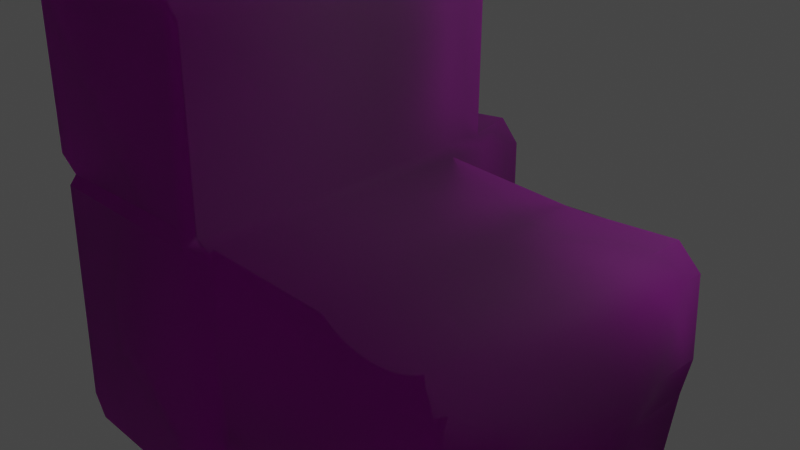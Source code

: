 # Source: Floor_Block_E.blend  (saved by Blender 3.5.10; exported with 4.5.12 LTS)
import bpy
from mathutils import Matrix  # noqa: F401  (used for matrix-valued properties, if any)

bpy.ops.wm.read_factory_settings(use_empty=True)
scene = bpy.context.scene
scene.name = 'Scene'

# ---- collections
col_collection = bpy.data.collections.new('Collection'); scene.collection.children.link(col_collection)

# ---- images (referenced by path relative to the original .blend; pixels are not part of the script)
import os
ASSET_DIR = os.environ.get("B2B_ASSET_DIR", "")  # directory of the original .blend (textures are referenced by path, not embedded)
HERE = os.path.dirname(os.path.abspath(__file__))  # packed textures are extracted next to this script under _unpacked/

def load_image(name, relpath, width, height, colorspace="sRGB"):
    """Load a texture the original file referenced (path relative to the .blend, or extracted next to this script)."""
    p = next((c for c in (os.path.join(HERE, relpath), os.path.join(ASSET_DIR, relpath)) if relpath and os.path.exists(c)), "")
    if p:
        img = bpy.data.images.load(p, check_existing=True)
        img.name = name
    else:  # same state as the original file: an image datablock whose file is absent (Cycles renders it pink)
        img = bpy.data.images.new(name, width, height)
        img.source = "FILE"
        img.filepath = "//" + (relpath or name)
    img.colorspace_settings.name = colorspace
    return img
img_dn_hl_floor_blocks_b_png = load_image('Dn_HL_Floor_Blocks_B.png', 'Dn_HL_Floor_Blocks_B.png', 1024, 1024, 'sRGB')
img_c__users_joo_desktop_files_game_environment_hell_textures__dn_h = load_image('C__Users_joo_Desktop_Files_Game_Environment_Hell_Textures__Dn_H', 'C__Users_joo_Desktop_Files_Game_Environment_Hell_Textures__Dn_HL_Floor_Blocks_A_NM_png_Normal_Bump.png', 1024, 1024, 'sRGB')

# ---- materials (node trees are filled in below, after node groups)
mat_dn_hl_floor_blocks_a_blend = bpy.data.materials.new('Dn_HL_Floor_Blocks_A_Blend')
mat_dn_hl_floor_blocks_a_blend.use_transparent_shadow = False
mat_dn_hl_floor_blocks_a_blend.diffuse_color = (0.588, 0.588, 0.588, 1.0)
mat_dn_hl_floor_blocks_a_blend.roughness = 0.9

# ---- material node trees
mat_dn_hl_floor_blocks_a_blend.use_nodes = True; mat_dn_hl_floor_blocks_a_blend.node_tree.nodes.clear()
_N = mat_dn_hl_floor_blocks_a_blend.node_tree.nodes; _L = mat_dn_hl_floor_blocks_a_blend.node_tree.links
n0 = _N.new('ShaderNodeBsdfPrincipled'); n0.name = 'Principled BSDF'; n0.location = (0, 300)
n0.distribution = 'GGX'
n0.subsurface_method = 'RANDOM_WALK_SKIN'
n0.inputs[2].default_value = 0.9
n0.inputs[13].default_value = 0.0
n0.inputs[18].default_value = 1.0
n0.inputs[27].default_value = (0.0, 0.0, 0.0, 1.0)
n0.inputs[28].default_value = 1.0
n1 = _N.new('ShaderNodeOutputMaterial'); n1.name = 'Material Output'; n1.location = (280, 300)
n2 = _N.new('ShaderNodeTexImage'); n2.name = 'Image Texture'; n2.location = (-480, 300)
n2.image = img_dn_hl_floor_blocks_b_png
n3 = _N.new('ShaderNodeTexImage'); n3.name = 'Image Texture.001'; n3.location = (-480, 0)
n3.image = img_c__users_joo_desktop_files_game_environment_hell_textures__dn_h
n4 = _N.new('ShaderNodeNormalMap'); n4.name = 'Normal Map'; n4.location = (-200, 0)
n4.inputs[0].default_value = 0.0
_L.new(n2.outputs[0], n0.inputs[0])
_L.new(n3.outputs[0], n4.inputs[1])
_L.new(n4.outputs[0], n0.inputs[5])
_L.new(n0.outputs[0], n1.inputs[0])
n1.is_active_output = True

# ---- world
world_world = bpy.data.worlds.new('World'); scene.world = world_world
world_world.use_nodes = True; world_world.node_tree.nodes.clear()
_N = world_world.node_tree.nodes; _L = world_world.node_tree.links
n0 = _N.new('ShaderNodeOutputWorld'); n0.name = 'World Output'; n0.location = (300, 300)
n1 = _N.new('ShaderNodeBackground'); n1.name = 'Background'; n1.location = (10, 300)
n1.inputs[0].default_value = (0.05088, 0.05088, 0.05088, 1.0)
_L.new(n1.outputs[0], n0.inputs[0])
n0.is_active_output = True
world_world.color = (0.05088, 0.05088, 0.05088)
world_world.use_sun_shadow = False
world_world.sun_shadow_jitter_overblur = 0.0

# ---- cameras
cam_camera = bpy.data.cameras.new('Camera')
cam_camera.clip_end = 100.0
cam_camera.ortho_scale = 7.314

# ---- lights
light_light = bpy.data.lights.new('Light', 'POINT')
light_light.transmission_factor = 0.0
light_light.energy = 1000.0
light_light.shadow_soft_size = 0.1
light_light.shadow_maximum_resolution = 0.006
light_light.use_absolute_resolution = True

# ---- meshes
me_floor_block_e = bpy.data.meshes.new('Floor_Block_E')
me_floor_block_e.from_pydata([(-2.651, 0.1838, 2.2), (-0.7611, 0.3596, 2.124), (-2.646, 0.2829, 2.124), (-0.5579, 0.1976, 2.2), (-0.5834, 0.3505, -2.193), (-0.3633, 0.1018, -2.2), (-2.523, 0.09523, -2.183), (-0.3464, -1.17, -2.196), (-2.702, -0.9622, -2.183), (-1.1, -2.23, -2.19), (-0.3678, -2.171, -2.194), (-2.541, -2.336, -2.183), (-0.4732, -2.349, -2.193), (-1.173, -2.569, -2.19), (-2.384, -2.596, -2.183), (-0.9759, -2.622, -2.183), (-1.175, -2.773, -2.183), (-2.458, 2.628, -1.587), (-0.5994, 2.628, -1.078), (-0.6217, 2.667, -1.587), (-2.489, 2.597, -1.078), (-0.5994, 2.742, -0.1184), (-2.618, 2.72, -0.1184), (-2.587, 2.751, 2.124), (-0.6217, 2.781, 2.124), (-0.3158, 0.2622, -1.587), (-0.4144, 0.3737, -1.587), (-2.523, 0.09523, -1.589), (2.585, -2.474, -0.1447), (2.314, -2.634, -1.078), (2.627, -2.45, -1.078), (2.356, -2.609, -0.1447), (2.627, -2.45, 2.036), (1.229, -2.731, -1.078), (2.314, -2.634, 2.036), (1.147, -2.731, -0.1447), (0.9536, -2.691, 2.036), (-0.3772, -2.611, -1.078), (-0.3356, -2.612, -0.1447), (-0.2383, -2.613, 2.036), (-0.3772, -2.611, 2.036), (-0.3772, -2.611, -0.1447), (-0.8141, -2.781, -0.09559), (-0.8141, -2.781, 2.2), (-2.643, -2.693, 0.03388), (-2.613, -2.742, 2.2), (-2.613, -2.742, -0.8934), (-0.8141, -2.781, -1.078), (-1.201, -2.773, -1.589), (-2.384, -2.596, -1.589), (-0.8141, -2.781, -1.589), (-0.3772, -2.611, -1.589), (-0.4006, -2.526, -1.793), (-0.8375, -2.696, -1.808), (2.827, 0.09252, -0.1447), (2.872, -0.8048, -1.078), (2.827, 0.09252, -1.078), (2.872, -0.8097, -0.1447), (2.782, -1.242, -1.078), (2.704, -0.002725, 0.05107), (2.781, -1.246, -0.1447), (2.664, -1.246, 2.027), (2.786, -0.5215, 0.8596), (2.7, 0.01621, 2.036), (2.68, -0.6397, 2.036), (-0.3665, -2.11, -1.589), (-0.3613, -2.023, -1.078), (-0.3454, -1.124, -1.588), (-0.3358, -1.086, -1.078), (-0.299, 0.2721, -1.078), (-0.4144, 0.3737, -1.078), (-0.4031, 2.285, -1.587), (-0.4254, 2.324, -1.078), (-0.4144, 0.3737, -0.1184), (-0.4254, 2.438, -0.1184), (-0.4031, 2.399, 2.124), (-0.4144, 0.3737, 2.124), (2.566, 0.3389, -1.078), (2.493, -1.228, -1.078), (1.769, 0.2649, -1.078), (1.213, -1.163, -1.078), (1.256, 0.2324, -1.078), (2.334, -2.154, -1.078), (1.224, -2.1, -1.078), (-0.299, 0.2721, 2.036), (-0.299, 0.2721, -0.1447), (1.251, 0.2667, 2.036), (1.254, 0.2324, -0.1447), (1.71, 0.2651, -0.1447), (2.439, 0.2626, 2.036), (2.439, 0.2626, 0.002975), (2.566, 0.3389, -0.1447), (1.346, -1.258, 2.036), (-0.3221, -1.273, 2.036), (-0.41, 0.1125, 2.036), (-0.449, -1.274, 2.036), (-0.5338, -2.446, 2.2), (-0.6, -1.289, 2.2), (-1.732, -1.3, 2.2), (-2.77, -2.483, 2.2), (-2.717, -1.308, 2.2), (-0.6432, 2.408, 2.124), (-2.594, 2.478, 2.124), (-2.845, 2.499, 2.13), (-2.872, 0.4585, 2.133), (-2.646, 0.2829, -1.587), (-2.872, 0.4404, -1.587), (-2.716, 2.364, -1.587), (-2.594, 2.478, -1.587), (-2.74, -2.532, 0.03388), (-2.77, -2.483, -0.8934), (-2.713, -1.198, -0.1688), (-2.541, -2.336, -1.589), (-2.71, -1.15, -1.183), (-2.648, -1.062, -1.589), (-2.686, -0.6049, -1.589), (-2.65, 0.1903, -1.078), (-2.651, 0.1884, -0.09559), (-2.646, 0.2829, -1.078), (-2.646, 0.2829, -0.1184), (-2.872, 0.4404, -1.078), (-2.872, 0.4584, -0.1047), (-2.686, 2.395, -1.078), (-2.815, 2.53, -0.1044)], [], [(0, 1, 2), (1, 0, 3), (4, 5, 6), (7, 6, 5), (7, 8, 6), (7, 9, 8), (9, 7, 10), (9, 11, 8), (12, 9, 10), (11, 9, 13), (9, 12, 13), (13, 14, 11), (13, 12, 15), (14, 13, 16), (16, 13, 15), (17, 18, 19), (18, 17, 20), (20, 21, 18), (21, 20, 22), (21, 22, 23), (21, 23, 24), (4, 25, 5), (25, 4, 26), (4, 27, 26), (27, 4, 6), (28, 29, 30), (31, 29, 28), (32, 31, 28), (31, 33, 29), (34, 31, 32), (33, 31, 35), (34, 35, 31), (36, 35, 34), (35, 37, 33), (36, 38, 35), (37, 35, 38), (38, 36, 39), (40, 38, 39), (37, 38, 41), (38, 40, 41), (40, 42, 41), (43, 42, 40), (44, 43, 45), (43, 44, 42), (42, 44, 46), (42, 47, 41), (42, 46, 47), (41, 47, 37), (46, 48, 47), (48, 46, 49), (14, 48, 49), (48, 14, 16), (47, 50, 37), (47, 48, 50), (37, 50, 51), (50, 52, 51), (53, 48, 16), (48, 53, 50), (52, 50, 53), (53, 16, 15), (53, 12, 52), (12, 53, 15), (54, 55, 56), (55, 54, 57), (57, 58, 55), (59, 57, 54), (58, 57, 60), (60, 30, 58), (30, 60, 28), (60, 32, 28), (32, 60, 61), (57, 61, 60), (62, 57, 59), (61, 57, 62), (63, 62, 59), (62, 64, 61), (62, 63, 64), (10, 52, 12), (65, 52, 10), (52, 65, 51), (51, 65, 37), (65, 10, 7), (37, 65, 66), (65, 7, 67), (65, 67, 66), (5, 67, 7), (66, 67, 68), (67, 5, 25), (67, 25, 68), (68, 25, 69), (25, 70, 69), (70, 25, 26), (71, 70, 26), (70, 71, 72), (72, 73, 70), (18, 71, 19), (71, 18, 72), (18, 74, 72), (73, 72, 74), (74, 18, 21), (75, 73, 74), (21, 75, 74), (73, 75, 76), (75, 21, 24), (55, 77, 56), (77, 55, 78), (77, 78, 79), (78, 55, 58), (80, 79, 78), (79, 80, 81), (58, 82, 78), (82, 80, 78), (82, 58, 30), (82, 30, 29), (81, 68, 69), (68, 81, 80), (80, 66, 68), (29, 83, 82), (80, 82, 83), (66, 80, 83), (83, 29, 33), (83, 37, 66), (37, 83, 33), (84, 73, 76), (73, 84, 85), (85, 70, 73), (86, 85, 84), (70, 85, 69), (87, 69, 85), (85, 86, 87), (69, 87, 81), (86, 88, 87), (81, 87, 88), (88, 86, 89), (88, 79, 81), (59, 89, 63), (88, 89, 90), (90, 89, 59), (79, 88, 91), (88, 90, 91), (59, 91, 90), (77, 79, 91), (91, 59, 54), (77, 91, 56), (56, 91, 54), (89, 64, 63), (89, 92, 64), (86, 92, 89), (92, 61, 64), (61, 92, 32), (32, 92, 34), (34, 92, 36), (84, 92, 86), (93, 36, 92), (84, 93, 92), (36, 93, 39), (39, 93, 40), (94, 93, 84), (76, 94, 84), (93, 95, 40), (93, 94, 95), (40, 95, 96), (40, 96, 43), (95, 94, 97), (96, 95, 97), (97, 94, 3), (3, 94, 76), (98, 96, 97), (96, 98, 43), (97, 3, 98), (43, 98, 45), (98, 99, 45), (99, 98, 100), (100, 98, 0), (98, 3, 0), (1, 3, 76), (76, 101, 1), (101, 76, 75), (24, 101, 75), (23, 101, 24), (102, 1, 101), (101, 23, 102), (1, 102, 2), (103, 102, 23), (102, 104, 2), (104, 102, 103), (105, 26, 27), (26, 105, 71), (106, 107, 105), (105, 107, 108), (105, 108, 71), (17, 108, 107), (71, 108, 17), (71, 17, 19), (99, 44, 45), (44, 99, 109), (100, 109, 99), (109, 110, 44), (46, 44, 110), (110, 49, 46), (109, 100, 111), (111, 110, 109), (14, 49, 11), (49, 110, 112), (112, 11, 49), (113, 112, 110), (110, 111, 113), (114, 11, 112), (112, 113, 114), (11, 114, 8), (8, 114, 115), (113, 115, 114), (115, 6, 8), (6, 115, 27), (115, 113, 116), (115, 116, 27), (111, 116, 113), (116, 105, 27), (100, 117, 111), (116, 111, 117), (117, 100, 0), (2, 117, 0), (105, 116, 118), (118, 106, 105), (116, 117, 119), (116, 119, 118), (117, 2, 119), (106, 118, 120), (119, 120, 118), (107, 106, 120), (2, 121, 119), (121, 120, 119), (104, 121, 2), (103, 121, 104), (120, 122, 107), (122, 120, 121), (107, 20, 17), (20, 107, 122), (121, 103, 123), (121, 123, 122), (122, 123, 20), (23, 123, 103), (22, 20, 123), (123, 23, 22)])
me_floor_block_e.polygons.foreach_set('use_smooth', [True] * 244)
_k = set([(0, 2), (0, 3), (1, 2), (1, 3)])
me_floor_block_e.attributes.new('sharp_edge', 'BOOLEAN', 'EDGE').data.foreach_set('value', [ (min(e.vertices), max(e.vertices)) in _k for e in me_floor_block_e.edges])
_uv = me_floor_block_e.uv_layers.new(name='UVMap')
_uv.uv.foreach_set('vector', [0.6011, 0.9181, 0.6528, 0.9232, 0.6011, 0.9216, 0.6528, 0.9232, 0.6011, 0.9181, 0.6582, 0.9182, 0.009995, 0.4761, 0.01514, 0.4712, 0.01614, 0.5166, 0.04187, 0.4707, 0.01614, 0.5166, 0.01514, 0.4712, 0.04187, 0.4707, 0.03845, 0.52, 0.01614, 0.5166, 0.04187, 0.4707, 0.06445, 0.4858, 0.03845, 0.52, 0.06445, 0.4858, 0.04187, 0.4707, 0.06293, 0.4707, 0.06445, 0.4858, 0.06726, 0.5161, 0.03845, 0.52, 0.06671, 0.4727, 0.06445, 0.4858, 0.06293, 0.4707, 0.06726, 0.5161, 0.06445, 0.4858, 0.07159, 0.4873, 0.06445, 0.4858, 0.06671, 0.4727, 0.07159, 0.4873, 0.07159, 0.4873, 0.07269, 0.5127, 0.06726, 0.5161, 0.07159, 0.4873, 0.06671, 0.4727, 0.07269, 0.4829, 0.07269, 0.5127, 0.07159, 0.4873, 0.07593, 0.4873, 0.07593, 0.4873, 0.07159, 0.4873, 0.07269, 0.4829, 0.5732, 0.7793, 0.5591, 0.7283, 0.5732, 0.7288, 0.5591, 0.7283, 0.5732, 0.7793, 0.5591, 0.7803, 0.5591, 0.7803, 0.5322, 0.7283, 0.5591, 0.7283, 0.5322, 0.7283, 0.5591, 0.7803, 0.5322, 0.7837, 0.5322, 0.7283, 0.5322, 0.7837, 0.4707, 0.7828, 0.5322, 0.7283, 0.4707, 0.7828, 0.4707, 0.7288, 0.01099, 0.8701, 0.02336, 0.8767, 0.009995, 0.877, 0.02336, 0.8767, 0.01099, 0.8701, 0.02376, 0.8737, 0.01099, 0.8701, 0.0237, 0.8289, 0.02376, 0.8737, 0.0237, 0.8289, 0.01099, 0.8701, 0.01121, 0.8289, 0.6777, 0.3984, 0.7036, 0.3901, 0.7036, 0.3999, 0.6777, 0.3911, 0.7036, 0.3901, 0.6777, 0.3984, 0.6177, 0.3999, 0.6777, 0.3911, 0.6777, 0.3984, 0.6777, 0.3911, 0.7036, 0.3599, 0.7036, 0.3901, 0.6177, 0.3901, 0.6777, 0.3911, 0.6177, 0.3999, 0.7036, 0.3599, 0.6777, 0.3911, 0.6777, 0.3579, 0.6177, 0.3901, 0.6777, 0.3579, 0.6777, 0.3911, 0.6177, 0.3525, 0.6777, 0.3579, 0.6177, 0.3901, 0.6777, 0.3579, 0.7036, 0.3154, 0.7036, 0.3599, 0.6177, 0.3525, 0.6777, 0.3169, 0.6777, 0.3579, 0.7036, 0.3154, 0.6777, 0.3579, 0.6777, 0.3169, 0.6777, 0.3169, 0.6177, 0.3525, 0.6177, 0.3193, 0.6177, 0.3159, 0.6777, 0.3169, 0.6177, 0.3193, 0.7036, 0.3154, 0.6777, 0.3169, 0.6777, 0.3154, 0.6777, 0.3169, 0.6177, 0.3159, 0.6777, 0.3154, 0.6177, 0.3159, 0.6763, 0.3027, 0.6777, 0.3154, 0.6128, 0.3027, 0.6763, 0.3027, 0.6177, 0.3159, 0.6729, 0.2524, 0.6128, 0.3027, 0.6128, 0.2529, 0.6128, 0.3027, 0.6729, 0.2524, 0.6763, 0.3027, 0.6763, 0.3027, 0.6729, 0.2524, 0.6982, 0.2529, 0.6763, 0.3027, 0.7031, 0.3027, 0.6777, 0.3154, 0.6763, 0.3027, 0.6982, 0.2529, 0.7031, 0.3027, 0.6777, 0.3154, 0.7031, 0.3027, 0.7036, 0.3154, 0.6982, 0.2529, 0.7178, 0.292, 0.7031, 0.3027, 0.7178, 0.292, 0.6982, 0.2529, 0.7178, 0.2593, 0.7344, 0.2593, 0.7178, 0.292, 0.7178, 0.2593, 0.7178, 0.292, 0.7344, 0.2593, 0.7339, 0.293, 0.7031, 0.3027, 0.7173, 0.3027, 0.7036, 0.3154, 0.7031, 0.3027, 0.7178, 0.292, 0.7173, 0.3027, 0.7036, 0.3154, 0.7173, 0.3027, 0.7178, 0.3154, 0.7173, 0.3027, 0.7236, 0.3154, 0.7178, 0.3154, 0.7236, 0.3027, 0.7178, 0.292, 0.7339, 0.293, 0.7178, 0.292, 0.7236, 0.3027, 0.7173, 0.3027, 0.7236, 0.3154, 0.7173, 0.3027, 0.7236, 0.3027, 0.7236, 0.3027, 0.7339, 0.293, 0.7344, 0.2998, 0.7236, 0.3027, 0.7358, 0.3154, 0.7236, 0.3154, 0.7358, 0.3154, 0.7236, 0.3027, 0.7344, 0.2998, 0.9619, 0.8829, 0.937, 0.8574, 0.9619, 0.8572, 0.937, 0.8574, 0.9619, 0.8829, 0.937, 0.8831, 0.937, 0.8831, 0.9248, 0.8574, 0.937, 0.8574, 0.96, 0.8895, 0.937, 0.8831, 0.9619, 0.8829, 0.9248, 0.8574, 0.937, 0.8831, 0.9248, 0.8832, 0.9248, 0.8832, 0.8911, 0.8575, 0.9248, 0.8574, 0.8911, 0.8575, 0.9248, 0.8832, 0.8906, 0.8832, 0.9248, 0.8832, 0.8911, 0.9433, 0.8906, 0.8832, 0.8911, 0.9433, 0.9248, 0.8832, 0.9243, 0.9434, 0.937, 0.8831, 0.9243, 0.9434, 0.9248, 0.8832, 0.939, 0.9144, 0.937, 0.8831, 0.96, 0.8895, 0.9243, 0.9434, 0.937, 0.8831, 0.939, 0.9144, 0.959, 0.944, 0.939, 0.9144, 0.96, 0.8895, 0.939, 0.9144, 0.9409, 0.9437, 0.9243, 0.9434, 0.939, 0.9144, 0.959, 0.944, 0.9409, 0.9437, 0.3669, 0.9894, 0.377, 0.9786, 0.3726, 0.99, 0.3657, 0.9727, 0.377, 0.9786, 0.3669, 0.9894, 0.377, 0.9786, 0.3657, 0.9727, 0.3794, 0.973, 0.3794, 0.973, 0.3657, 0.9727, 0.3799, 0.9589, 0.3657, 0.9727, 0.3669, 0.9894, 0.3394, 0.9888, 0.3799, 0.9589, 0.3657, 0.9727, 0.3635, 0.9586, 0.3657, 0.9727, 0.3394, 0.9888, 0.3384, 0.972, 0.3657, 0.9727, 0.3384, 0.972, 0.3635, 0.9586, 0.3042, 0.9881, 0.3384, 0.972, 0.3394, 0.9888, 0.3635, 0.9586, 0.3384, 0.972, 0.3376, 0.958, 0.3384, 0.972, 0.3042, 0.9881, 0.3003, 0.9711, 0.3384, 0.972, 0.3003, 0.9711, 0.3376, 0.958, 0.3376, 0.958, 0.3003, 0.9711, 0.3003, 0.9571, 0.3003, 0.9711, 0.2961, 0.9571, 0.3003, 0.9571, 0.2961, 0.9571, 0.3003, 0.9711, 0.2961, 0.9711, 0.2435, 0.9713, 0.2961, 0.9571, 0.2961, 0.9711, 0.2961, 0.9571, 0.2435, 0.9713, 0.2423, 0.9573, 0.2423, 0.9573, 0.2961, 0.9307, 0.2961, 0.9571, 0.2327, 0.9573, 0.2435, 0.9713, 0.2314, 0.9713, 0.2435, 0.9713, 0.2327, 0.9573, 0.2423, 0.9573, 0.2327, 0.9573, 0.2393, 0.9308, 0.2423, 0.9573, 0.2961, 0.9307, 0.2423, 0.9573, 0.2393, 0.9308, 0.2393, 0.9308, 0.2327, 0.9573, 0.2296, 0.9308, 0.2402, 0.869, 0.2961, 0.9307, 0.2393, 0.9308, 0.2296, 0.9308, 0.2402, 0.869, 0.2393, 0.9308, 0.2961, 0.9307, 0.2402, 0.869, 0.2961, 0.8689, 0.2402, 0.869, 0.2296, 0.9308, 0.2281, 0.869, 0.7495, 0.1113, 0.7734, 0.1045, 0.7686, 0.1099, 0.7734, 0.1045, 0.7495, 0.1113, 0.7402, 0.1035, 0.7734, 0.1045, 0.7402, 0.1035, 0.7715, 0.0874, 0.7402, 0.1035, 0.7495, 0.1113, 0.7402, 0.1099, 0.7412, 0.07666, 0.7715, 0.0874, 0.7402, 0.1035, 0.7715, 0.0874, 0.7412, 0.07666, 0.7705, 0.07666, 0.7402, 0.1099, 0.7207, 0.1011, 0.7402, 0.1035, 0.7207, 0.1011, 0.7412, 0.07666, 0.7402, 0.1035, 0.7207, 0.1011, 0.7402, 0.1099, 0.7148, 0.1074, 0.7207, 0.1011, 0.7148, 0.1074, 0.7109, 0.1006, 0.7705, 0.07666, 0.7417, 0.04394, 0.7705, 0.04394, 0.7417, 0.04394, 0.7705, 0.07666, 0.7412, 0.07666, 0.7412, 0.07666, 0.7222, 0.04394, 0.7417, 0.04394, 0.7109, 0.1006, 0.7212, 0.07764, 0.7207, 0.1011, 0.7412, 0.07666, 0.7207, 0.1011, 0.7212, 0.07764, 0.7222, 0.04394, 0.7412, 0.07666, 0.7212, 0.07764, 0.7212, 0.07764, 0.7109, 0.1006, 0.708, 0.07812, 0.7212, 0.07764, 0.7095, 0.04394, 0.7222, 0.04394, 0.7095, 0.04394, 0.7212, 0.07764, 0.708, 0.07812, 0.7964, 0.8561, 0.856, 0.8602, 0.7939, 0.8602, 0.856, 0.8602, 0.7964, 0.8561, 0.8564, 0.856, 0.8564, 0.856, 0.8823, 0.8601, 0.856, 0.8602, 0.7964, 0.8141, 0.8564, 0.856, 0.7964, 0.8561, 0.8823, 0.8601, 0.8564, 0.856, 0.8823, 0.8558, 0.8564, 0.8129, 0.8823, 0.8558, 0.8564, 0.856, 0.8564, 0.856, 0.7964, 0.8141, 0.8564, 0.8129, 0.8823, 0.8558, 0.8564, 0.8129, 0.8823, 0.8127, 0.7964, 0.8141, 0.8564, 0.8002, 0.8564, 0.8129, 0.8823, 0.8127, 0.8564, 0.8129, 0.8564, 0.8002, 0.8564, 0.8002, 0.7964, 0.8141, 0.7959, 0.7825, 0.8564, 0.8002, 0.8823, 0.7985, 0.8823, 0.8127, 0.8491, 0.7695, 0.7959, 0.7825, 0.7949, 0.7727, 0.8564, 0.8002, 0.7959, 0.7825, 0.8521, 0.7795, 0.8521, 0.7795, 0.7959, 0.7825, 0.8491, 0.7695, 0.8823, 0.7985, 0.8564, 0.8002, 0.8574, 0.7769, 0.8564, 0.8002, 0.8521, 0.7795, 0.8574, 0.7769, 0.8491, 0.7695, 0.8574, 0.7769, 0.8521, 0.7795, 0.8828, 0.7758, 0.8823, 0.7985, 0.8574, 0.7769, 0.8574, 0.7769, 0.8491, 0.7695, 0.856, 0.7672, 0.8828, 0.7758, 0.8574, 0.7769, 0.8818, 0.7659, 0.8818, 0.7659, 0.8574, 0.7769, 0.856, 0.7672, 0.7422, 0.9229, 0.7495, 0.8983, 0.7495, 0.9164, 0.7422, 0.9229, 0.7134, 0.88, 0.7495, 0.8983, 0.7095, 0.9219, 0.7134, 0.88, 0.7422, 0.9229, 0.7134, 0.88, 0.7495, 0.8815, 0.7495, 0.8983, 0.7495, 0.8815, 0.7134, 0.88, 0.7495, 0.8484, 0.7495, 0.8484, 0.7134, 0.88, 0.7412, 0.843, 0.7412, 0.843, 0.7134, 0.88, 0.7036, 0.8401, 0.6665, 0.9207, 0.7134, 0.88, 0.7095, 0.9219, 0.6675, 0.8781, 0.7036, 0.8401, 0.7134, 0.88, 0.6665, 0.9207, 0.6675, 0.8781, 0.7134, 0.88, 0.7036, 0.8401, 0.6675, 0.8781, 0.6704, 0.8412, 0.6704, 0.8412, 0.6675, 0.8781, 0.6665, 0.8412, 0.6641, 0.916, 0.6675, 0.8781, 0.6665, 0.9207, 0.6626, 0.9233, 0.6641, 0.916, 0.6665, 0.9207, 0.6675, 0.8781, 0.6641, 0.8781, 0.6665, 0.8412, 0.6675, 0.8781, 0.6641, 0.916, 0.6641, 0.8781, 0.6665, 0.8412, 0.6641, 0.8781, 0.6606, 0.8459, 0.6665, 0.8412, 0.6606, 0.8459, 0.6533, 0.8363, 0.6641, 0.8781, 0.6641, 0.916, 0.6582, 0.8774, 0.6606, 0.8459, 0.6641, 0.8781, 0.6582, 0.8774, 0.6582, 0.8774, 0.6641, 0.916, 0.6582, 0.9182, 0.6582, 0.9182, 0.6641, 0.916, 0.6626, 0.9233, 0.6265, 0.8766, 0.6606, 0.8459, 0.6582, 0.8774, 0.6606, 0.8459, 0.6265, 0.8766, 0.6533, 0.8363, 0.6582, 0.8774, 0.6582, 0.9182, 0.6265, 0.8766, 0.6533, 0.8363, 0.6265, 0.8766, 0.604, 0.8363, 0.6265, 0.8766, 0.5991, 0.8434, 0.604, 0.8363, 0.5991, 0.8434, 0.6265, 0.8766, 0.5996, 0.8762, 0.5996, 0.8762, 0.6265, 0.8766, 0.6011, 0.9181, 0.6265, 0.8766, 0.6582, 0.9182, 0.6011, 0.9181, 0.6528, 0.9232, 0.6582, 0.9182, 0.6626, 0.9233, 0.6626, 0.9233, 0.6582, 0.9793, 0.6528, 0.9232, 0.6582, 0.9793, 0.6626, 0.9233, 0.6646, 0.9788, 0.6592, 0.9895, 0.6582, 0.9793, 0.6646, 0.9788, 0.605, 0.99, 0.6582, 0.9793, 0.6592, 0.9895, 0.6045, 0.9825, 0.6528, 0.9232, 0.6582, 0.9793, 0.6582, 0.9793, 0.605, 0.99, 0.6045, 0.9825, 0.6528, 0.9232, 0.6045, 0.9825, 0.6011, 0.9216, 0.5977, 0.9829, 0.6045, 0.9825, 0.605, 0.99, 0.6045, 0.9825, 0.5952, 0.9264, 0.6011, 0.9216, 0.5952, 0.9264, 0.6045, 0.9825, 0.5977, 0.9829, 0.3425, 0.8136, 0.2954, 0.8145, 0.3398, 0.8096, 0.2954, 0.8145, 0.3425, 0.8136, 0.2944, 0.8546, 0.3472, 0.8169, 0.343, 0.8573, 0.3425, 0.8136, 0.3425, 0.8136, 0.343, 0.8573, 0.3403, 0.8597, 0.3425, 0.8136, 0.3403, 0.8597, 0.2944, 0.8546, 0.3374, 0.8628, 0.3403, 0.8597, 0.343, 0.8573, 0.2944, 0.8546, 0.3403, 0.8597, 0.3374, 0.8628, 0.2944, 0.8546, 0.3374, 0.8628, 0.2988, 0.8628, 0.415, 0.2402, 0.4094, 0.3003, 0.4067, 0.2407, 0.4094, 0.3003, 0.415, 0.2402, 0.4146, 0.3003, 0.4475, 0.2407, 0.4146, 0.3003, 0.415, 0.2402, 0.4146, 0.3003, 0.4165, 0.3257, 0.4094, 0.3003, 0.4082, 0.3262, 0.4094, 0.3003, 0.4165, 0.3257, 0.4165, 0.3257, 0.4106, 0.3467, 0.4082, 0.3262, 0.4146, 0.3003, 0.4475, 0.2407, 0.4517, 0.3062, 0.4517, 0.3062, 0.4165, 0.3257, 0.4146, 0.3003, 0.4111, 0.3628, 0.4106, 0.3467, 0.4194, 0.3623, 0.4106, 0.3467, 0.4165, 0.3257, 0.4189, 0.3457, 0.4189, 0.3457, 0.4194, 0.3623, 0.4106, 0.3467, 0.4526, 0.3345, 0.4189, 0.3457, 0.4165, 0.3257, 0.4165, 0.3257, 0.4517, 0.3062, 0.4526, 0.3345, 0.4548, 0.3457, 0.4194, 0.3623, 0.4189, 0.3457, 0.4189, 0.3457, 0.4526, 0.3345, 0.4548, 0.3457, 0.4194, 0.3623, 0.4548, 0.3457, 0.4575, 0.3623, 0.4575, 0.3623, 0.4548, 0.3457, 0.4675, 0.3457, 0.4526, 0.3345, 0.4675, 0.3457, 0.4548, 0.3457, 0.4675, 0.3457, 0.4868, 0.3628, 0.4575, 0.3623, 0.4868, 0.3628, 0.4675, 0.3457, 0.4873, 0.3462, 0.4675, 0.3457, 0.4526, 0.3345, 0.49, 0.3315, 0.4675, 0.3457, 0.49, 0.3315, 0.4873, 0.3462, 0.4517, 0.3062, 0.49, 0.3315, 0.4526, 0.3345, 0.49, 0.3315, 0.4934, 0.3457, 0.4873, 0.3462, 0.4475, 0.2407, 0.4895, 0.3042, 0.4517, 0.3062, 0.49, 0.3315, 0.4517, 0.3062, 0.4895, 0.3042, 0.4895, 0.3042, 0.4475, 0.2407, 0.4883, 0.2407, 0.491, 0.2432, 0.4895, 0.3042, 0.4883, 0.2407, 0.4934, 0.3457, 0.49, 0.3315, 0.4927, 0.3315, 0.4927, 0.3315, 0.5005, 0.3452, 0.4934, 0.3457, 0.49, 0.3315, 0.4895, 0.3042, 0.4919, 0.3052, 0.49, 0.3315, 0.4919, 0.3052, 0.4927, 0.3315, 0.4895, 0.3042, 0.491, 0.2432, 0.4919, 0.3052, 0.5005, 0.3452, 0.4927, 0.3315, 0.5, 0.3311, 0.4919, 0.3052, 0.5, 0.3311, 0.4927, 0.3315, 0.5537, 0.3438, 0.5005, 0.3452, 0.5, 0.3311, 0.491, 0.2432, 0.4995, 0.3047, 0.4919, 0.3052, 0.4995, 0.3047, 0.5, 0.3311, 0.4919, 0.3052, 0.4985, 0.2427, 0.4995, 0.3047, 0.491, 0.2432, 0.5547, 0.2412, 0.4995, 0.3047, 0.4985, 0.2427, 0.5, 0.3311, 0.5547, 0.3296, 0.5537, 0.3438, 0.5547, 0.3296, 0.5, 0.3311, 0.4995, 0.3047, 0.5537, 0.3438, 0.5625, 0.3296, 0.564, 0.3438, 0.5625, 0.3296, 0.5537, 0.3438, 0.5547, 0.3296, 0.4995, 0.3047, 0.5547, 0.2412, 0.5562, 0.3027, 0.4995, 0.3047, 0.5562, 0.3027, 0.5547, 0.3296, 0.5547, 0.3296, 0.5562, 0.3027, 0.5625, 0.3296, 0.5649, 0.2407, 0.5562, 0.3027, 0.5547, 0.2412, 0.564, 0.3027, 0.5625, 0.3296, 0.5562, 0.3027, 0.5562, 0.3027, 0.5649, 0.2407, 0.564, 0.3027])
me_floor_block_e.materials.append(mat_dn_hl_floor_blocks_a_blend)
me_floor_block_e.update()
me_floor_block_e.normals_split_custom_set([tuple(v) for v in zip(*[iter([-0.02347, 0.5992, 0.8002, -0.003386, 0.4282, 0.9037, -0.0248, 0.61, 0.792, -0.003386, 0.4282, 0.9037, -0.02347, 0.5992, 0.8002, -0.002776, 0.4227, 0.9063, 0.1801, 0.6477, -0.7403, 0.768, 0.2868, -0.5727, -0.5775, 0.6173, -0.5343, 0.7045, -0.004766, -0.7097, -0.5775, 0.6173, -0.5343, 0.768, 0.2868, -0.5727, 0.7045, -0.004766, -0.7097, -0.7176, -0.01135, -0.6964, -0.5775, 0.6173, -0.5343, 0.7045, -0.004766, -0.7097, -0.005008, -0.0005401, -1.0, -0.7176, -0.01135, -0.6964, -0.005008, -0.0005401, -1.0, 0.7045, -0.004766, -0.7097, 0.6566, -0.1191, -0.7448, -0.005008, -0.0005401, -1.0, -0.6766, -0.2231, -0.7017, -0.7176, -0.01135, -0.6964, 0.4772, -0.5305, -0.7005, -0.005008, -0.0005401, -1.0, 0.6566, -0.1191, -0.7448, -0.6766, -0.2231, -0.7017, -0.005008, -0.0005401, -1.0, 0.003214, -0.02064, -0.9998, -0.005008, -0.0005401, -1.0, 0.4772, -0.5305, -0.7005, 0.003214, -0.02064, -0.9998, 0.003214, -0.02064, -0.9998, -0.4856, -0.7289, -0.4826, -0.6766, -0.2231, -0.7017, 0.003214, -0.02064, -0.9998, 0.4772, -0.5305, -0.7005, 0.3188, -0.5038, -0.8029, -0.4856, -0.7289, -0.4826, 0.003214, -0.02064, -0.9998, 0.1054, -0.6724, -0.7327, 0.1054, -0.6724, -0.7327, 0.003214, -0.02064, -0.9998, 0.3188, -0.5038, -0.8029, -0.3537, 0.8188, -0.4522, 0.4933, 0.8693, -0.03068, 0.4344, 0.7663, -0.4733, 0.4933, 0.8693, -0.03068, -0.3537, 0.8188, -0.4522, -0.3925, 0.9171, -0.07019, -0.3925, 0.9171, -0.07019, 0.4952, 0.867, -0.05615, 0.4933, 0.8693, -0.03068, 0.4952, 0.867, -0.05615, -0.3925, 0.9171, -0.07019, -0.3796, 0.9209, -0.08807, 0.4952, 0.867, -0.05615, -0.3796, 0.9209, -0.08807, -0.3354, 0.817, 0.4691, 0.4952, 0.867, -0.05615, -0.3354, 0.817, 0.4691, 0.43, 0.7548, 0.4954, 0.1801, 0.6477, -0.7403, 0.8782, 0.4584, -0.1362, 0.768, 0.2868, -0.5727, 0.8782, 0.4584, -0.1362, 0.1801, 0.6477, -0.7403, 0.6203, 0.5784, -0.5298, 0.1801, 0.6477, -0.7403, -0.5924, 0.5338, -0.6035, 0.6203, 0.5784, -0.5298, -0.5924, 0.5338, -0.6035, 0.1801, 0.6477, -0.7403, -0.5775, 0.6173, -0.5343, 0.8259, -0.5638, 0.006269, 0.2124, -0.6788, -0.7029, 0.7302, -0.49, -0.4761, 0.3138, -0.9495, 0.001749, 0.2124, -0.6788, -0.7029, 0.8259, -0.5638, 0.006269, 0.735, -0.4547, 0.503, 0.3138, -0.9495, 0.001749, 0.8259, -0.5638, 0.006269, 0.3138, -0.9495, 0.001749, 0.01093, -0.7088, -0.7053, 0.2124, -0.6788, -0.7029, 0.2034, -0.675, 0.7093, 0.3138, -0.9495, 0.001749, 0.735, -0.4547, 0.503, 0.01093, -0.7088, -0.7053, 0.3138, -0.9495, 0.001749, 0.005638, -1.0, 0.004583, 0.2034, -0.675, 0.7093, 0.005638, -1.0, 0.004583, 0.3138, -0.9495, 0.001749, -0.01249, -0.7022, 0.7119, 0.005638, -1.0, 0.004583, 0.2034, -0.675, 0.7093, 0.005638, -1.0, 0.004583, 0.6529, -0.5347, -0.5365, 0.01093, -0.7088, -0.7053, -0.01249, -0.7022, 0.7119, -0.04313, -0.9991, 0.002861, 0.005638, -1.0, 0.004583, 0.6529, -0.5347, -0.5365, 0.005638, -1.0, 0.004583, -0.04313, -0.9991, 0.002861, -0.04313, -0.9991, 0.002861, -0.01249, -0.7022, 0.7119, -0.02671, -0.7061, 0.7076, 0.3544, -0.7107, 0.6077, -0.04313, -0.9991, 0.002861, -0.02671, -0.7061, 0.7076, 0.6529, -0.5347, -0.5365, -0.04313, -0.9991, 0.002861, 0.1799, -0.9837, 0.0, -0.04313, -0.9991, 0.002861, 0.3544, -0.7107, 0.6077, 0.1799, -0.9837, 0.0, 0.3544, -0.7107, 0.6077, 0.1653, -0.9862, 0.004092, 0.1799, -0.9837, 0.0, 0.1634, -0.7262, 0.6678, 0.1653, -0.9862, 0.004092, 0.3544, -0.7107, 0.6077, -0.5084, -0.861, 0.01104, 0.1634, -0.7262, 0.6678, -0.4353, -0.7572, 0.487, 0.1634, -0.7262, 0.6678, -0.5084, -0.861, 0.01104, 0.1653, -0.9862, 0.004092, 0.1653, -0.9862, 0.004092, -0.5084, -0.861, 0.01104, -0.5111, -0.8489, -0.1344, 0.1653, -0.9862, 0.004092, 0.1733, -0.9849, -1.201e-07, 0.1799, -0.9837, 0.0, 0.1653, -0.9862, 0.004092, -0.5111, -0.8489, -0.1344, 0.1733, -0.9849, -1.201e-07, 0.1799, -0.9837, 0.0, 0.1733, -0.9849, -1.201e-07, 0.6529, -0.5347, -0.5365, -0.5111, -0.8489, -0.1344, -0.02585, -0.9983, -0.0515, 0.1733, -0.9849, -1.201e-07, -0.02585, -0.9983, -0.0515, -0.5111, -0.8489, -0.1344, -0.5437, -0.8204, -0.1769, -0.4856, -0.7289, -0.4826, -0.02585, -0.9983, -0.0515, -0.5437, -0.8204, -0.1769, -0.02585, -0.9983, -0.0515, -0.4856, -0.7289, -0.4826, 0.1054, -0.6724, -0.7327, 0.1733, -0.9849, -1.201e-07, 0.1741, -0.9666, -0.1878, 0.6529, -0.5347, -0.5365, 0.1733, -0.9849, -1.201e-07, -0.02585, -0.9983, -0.0515, 0.1741, -0.9666, -0.1878, 0.6529, -0.5347, -0.5365, 0.1741, -0.9666, -0.1878, 0.813, -0.5612, -0.1551, 0.1741, -0.9666, -0.1878, 0.7761, -0.5555, -0.2984, 0.813, -0.5612, -0.1551, 0.2976, -0.9075, -0.2963, -0.02585, -0.9983, -0.0515, 0.1054, -0.6724, -0.7327, -0.02585, -0.9983, -0.0515, 0.2976, -0.9075, -0.2963, 0.1741, -0.9666, -0.1878, 0.7761, -0.5555, -0.2984, 0.1741, -0.9666, -0.1878, 0.2976, -0.9075, -0.2963, 0.2976, -0.9075, -0.2963, 0.1054, -0.6724, -0.7327, 0.3188, -0.5038, -0.8029, 0.2976, -0.9075, -0.2963, 0.4772, -0.5305, -0.7005, 0.7761, -0.5555, -0.2984, 0.4772, -0.5305, -0.7005, 0.2976, -0.9075, -0.2963, 0.3188, -0.5038, -0.8029, 0.8674, 0.3955, 0.3019, 0.7049, -0.0541, -0.7072, 0.7994, 0.3687, -0.4744, 0.7049, -0.0541, -0.7072, 0.8674, 0.3955, 0.3019, 0.9976, -0.04986, 0.04775, 0.9976, -0.04986, 0.04775, 0.6972, -0.1165, -0.7073, 0.7049, -0.0541, -0.7072, 0.8461, 0.4259, 0.3206, 0.9976, -0.04986, 0.04775, 0.8674, 0.3955, 0.3019, 0.6972, -0.1165, -0.7073, 0.9976, -0.04986, 0.04775, 0.986, -0.1655, 0.01868, 0.986, -0.1655, 0.01868, 0.7302, -0.49, -0.4761, 0.6972, -0.1165, -0.7073, 0.7302, -0.49, -0.4761, 0.986, -0.1655, 0.01868, 0.8259, -0.5638, 0.006269, 0.986, -0.1655, 0.01868, 0.735, -0.4547, 0.503, 0.8259, -0.5638, 0.006269, 0.735, -0.4547, 0.503, 0.986, -0.1655, 0.01868, 0.6842, -0.02969, 0.7287, 0.9976, -0.04986, 0.04775, 0.6842, -0.02969, 0.7287, 0.986, -0.1655, 0.01868, 0.9963, 0.06841, 0.05117, 0.9976, -0.04986, 0.04775, 0.8461, 0.4259, 0.3206, 0.6842, -0.02969, 0.7287, 0.9976, -0.04986, 0.04775, 0.9963, 0.06841, 0.05117, 0.7925, 0.3522, 0.4979, 0.9963, 0.06841, 0.05117, 0.8461, 0.4259, 0.3206, 0.9963, 0.06841, 0.05117, 0.6764, -0.02311, 0.7362, 0.6842, -0.02969, 0.7287, 0.9963, 0.06841, 0.05117, 0.7925, 0.3522, 0.4979, 0.6764, -0.02311, 0.7362, 0.6566, -0.1191, -0.7448, 0.7761, -0.5555, -0.2984, 0.4772, -0.5305, -0.7005, 0.9994, -0.03246, -0.01021, 0.7761, -0.5555, -0.2984, 0.6566, -0.1191, -0.7448, 0.7761, -0.5555, -0.2984, 0.9994, -0.03246, -0.01021, 0.813, -0.5612, -0.1551, 0.813, -0.5612, -0.1551, 0.9994, -0.03246, -0.01021, 0.6529, -0.5347, -0.5365, 0.9994, -0.03246, -0.01021, 0.6566, -0.1191, -0.7448, 0.7045, -0.004766, -0.7097, 0.6529, -0.5347, -0.5365, 0.9994, -0.03246, -0.01021, 0.7041, -0.01752, -0.7099, 0.9994, -0.03246, -0.01021, 0.7045, -0.004766, -0.7097, 0.9998, -0.01589, -0.01348, 0.9994, -0.03246, -0.01021, 0.9998, -0.01589, -0.01348, 0.7041, -0.01752, -0.7099, 0.768, 0.2868, -0.5727, 0.9998, -0.01589, -0.01348, 0.7045, -0.004766, -0.7097, 0.7041, -0.01752, -0.7099, 0.9998, -0.01589, -0.01348, 0.7002, -0.01736, -0.7137, 0.9998, -0.01589, -0.01348, 0.768, 0.2868, -0.5727, 0.8782, 0.4584, -0.1362, 0.9998, -0.01589, -0.01348, 0.8782, 0.4584, -0.1362, 0.7002, -0.01736, -0.7137, 0.7002, -0.01736, -0.7137, 0.8782, 0.4584, -0.1362, 0.6044, 0.6283, -0.4899, 0.8782, 0.4584, -0.1362, 0.8479, 0.5302, -0.004235, 0.6044, 0.6283, -0.4899, 0.8479, 0.5302, -0.004235, 0.8782, 0.4584, -0.1362, 0.6203, 0.5784, -0.5298, 0.6922, 0.1755, -0.7001, 0.8479, 0.5302, -0.004235, 0.6203, 0.5784, -0.5298, 0.8479, 0.5302, -0.004235, 0.6922, 0.1755, -0.7001, 0.9663, 0.2576, -0.003676, 0.9663, 0.2576, -0.003676, 0.9107, 0.4132, -0.001489, 0.8479, 0.5302, -0.004235, 0.4933, 0.8693, -0.03068, 0.6922, 0.1755, -0.7001, 0.4344, 0.7663, -0.4733, 0.6922, 0.1755, -0.7001, 0.4933, 0.8693, -0.03068, 0.9663, 0.2576, -0.003676, 0.4933, 0.8693, -0.03068, 0.9627, 0.27, -0.01893, 0.9663, 0.2576, -0.003676, 0.9107, 0.4132, -0.001489, 0.9663, 0.2576, -0.003676, 0.9627, 0.27, -0.01893, 0.9627, 0.27, -0.01893, 0.4933, 0.8693, -0.03068, 0.4952, 0.867, -0.05615, 0.6848, 0.1798, 0.7062, 0.9107, 0.4132, -0.001489, 0.9627, 0.27, -0.01893, 0.4952, 0.867, -0.05615, 0.6848, 0.1798, 0.7062, 0.9627, 0.27, -0.01893, 0.9107, 0.4132, -0.001489, 0.6848, 0.1798, 0.7062, 0.8428, 0.3224, 0.431, 0.6848, 0.1798, 0.7062, 0.4952, 0.867, -0.05615, 0.43, 0.7548, 0.4954, 0.7049, -0.0541, -0.7072, 0.2304, 0.6685, -0.7071, 0.7994, 0.3687, -0.4744, 0.2304, 0.6685, -0.7071, 0.7049, -0.0541, -0.7072, -2.097e-11, 0.0, -1.0, 0.2304, 0.6685, -0.7071, -2.097e-11, 0.0, -1.0, -0.05417, 0.7038, -0.7083, -2.097e-11, 0.0, -1.0, 0.7049, -0.0541, -0.7072, 0.6972, -0.1165, -0.7073, -1.569e-08, 0.0, -1.0, -0.05417, 0.7038, -0.7083, -2.097e-11, 0.0, -1.0, -0.05417, 0.7038, -0.7083, -1.569e-08, 0.0, -1.0, -0.01419, 0.7064, -0.7077, 0.6972, -0.1165, -0.7073, 2.446e-08, 0.0, -1.0, -2.097e-11, 0.0, -1.0, 2.446e-08, 0.0, -1.0, -1.569e-08, 0.0, -1.0, -2.097e-11, 0.0, -1.0, 2.446e-08, 0.0, -1.0, 0.6972, -0.1165, -0.7073, 0.7302, -0.49, -0.4761, 2.446e-08, 0.0, -1.0, 0.7302, -0.49, -0.4761, 0.2124, -0.6788, -0.7029, -0.01419, 0.7064, -0.7077, 0.7002, -0.01736, -0.7137, 0.6044, 0.6283, -0.4899, 0.7002, -0.01736, -0.7137, -0.01419, 0.7064, -0.7077, -1.569e-08, 0.0, -1.0, -1.569e-08, 0.0, -1.0, 0.7041, -0.01752, -0.7099, 0.7002, -0.01736, -0.7137, 0.2124, -0.6788, -0.7029, -9.654e-09, 0.0, -1.0, 2.446e-08, 0.0, -1.0, -1.569e-08, 0.0, -1.0, 2.446e-08, 0.0, -1.0, -9.654e-09, 0.0, -1.0, 0.7041, -0.01752, -0.7099, -1.569e-08, 0.0, -1.0, -9.654e-09, 0.0, -1.0, -9.654e-09, 0.0, -1.0, 0.2124, -0.6788, -0.7029, 0.01093, -0.7088, -0.7053, -9.654e-09, 0.0, -1.0, 0.6529, -0.5347, -0.5365, 0.7041, -0.01752, -0.7099, 0.6529, -0.5347, -0.5365, -9.654e-09, 0.0, -1.0, 0.01093, -0.7088, -0.7053, 0.4243, 0.569, 0.7045, 0.9107, 0.4132, -0.001489, 0.8428, 0.3224, 0.431, 0.9107, 0.4132, -0.001489, 0.4243, 0.569, 0.7045, 0.363, 0.9318, -0.002529, 0.363, 0.9318, -0.002529, 0.8479, 0.5302, -0.004235, 0.9107, 0.4132, -0.001489, 0.002042, 0.7086, 0.7057, 0.363, 0.9318, -0.002529, 0.4243, 0.569, 0.7045, 0.8479, 0.5302, -0.004235, 0.363, 0.9318, -0.002529, 0.6044, 0.6283, -0.4899, -0.02303, 0.9997, -0.007882, 0.6044, 0.6283, -0.4899, 0.363, 0.9318, -0.002529, 0.363, 0.9318, -0.002529, 0.002042, 0.7086, 0.7057, -0.02303, 0.9997, -0.007882, 0.6044, 0.6283, -0.4899, -0.02303, 0.9997, -0.007882, -0.01419, 0.7064, -0.7077, 0.002042, 0.7086, 0.7057, -0.05592, 0.9984, 0.008892, -0.02303, 0.9997, -0.007882, -0.01419, 0.7064, -0.7077, -0.02303, 0.9997, -0.007882, -0.05592, 0.9984, 0.008892, -0.05592, 0.9984, 0.008892, 0.002042, 0.7086, 0.7057, 0.2637, 0.6571, 0.7062, -0.05592, 0.9984, 0.008892, -0.05417, 0.7038, -0.7083, -0.01419, 0.7064, -0.7077, 0.8461, 0.4259, 0.3206, 0.2637, 0.6571, 0.7062, 0.7925, 0.3522, 0.4979, -0.05592, 0.9984, 0.008892, 0.2637, 0.6571, 0.7062, 0.2556, 0.9168, 0.3068, 0.2556, 0.9168, 0.3068, 0.2637, 0.6571, 0.7062, 0.8461, 0.4259, 0.3206, -0.05417, 0.7038, -0.7083, -0.05592, 0.9984, 0.008892, 0.3395, 0.8918, 0.2991, -0.05592, 0.9984, 0.008892, 0.2556, 0.9168, 0.3068, 0.3395, 0.8918, 0.2991, 0.8461, 0.4259, 0.3206, 0.3395, 0.8918, 0.2991, 0.2556, 0.9168, 0.3068, 0.2304, 0.6685, -0.7071, -0.05417, 0.7038, -0.7083, 0.3395, 0.8918, 0.2991, 0.3395, 0.8918, 0.2991, 0.8461, 0.4259, 0.3206, 0.8674, 0.3955, 0.3019, 0.2304, 0.6685, -0.7071, 0.3395, 0.8918, 0.2991, 0.7994, 0.3687, -0.4744, 0.7994, 0.3687, -0.4744, 0.3395, 0.8918, 0.2991, 0.8674, 0.3955, 0.3019, 0.2637, 0.6571, 0.7062, 0.6764, -0.02311, 0.7362, 0.7925, 0.3522, 0.4979, 0.2637, 0.6571, 0.7062, 0.001265, -0.0001363, 1.0, 0.6764, -0.02311, 0.7362, 0.002042, 0.7086, 0.7057, 0.001265, -0.0001363, 1.0, 0.2637, 0.6571, 0.7062, 0.001265, -0.0001363, 1.0, 0.6842, -0.02969, 0.7287, 0.6764, -0.02311, 0.7362, 0.6842, -0.02969, 0.7287, 0.001265, -0.0001363, 1.0, 0.735, -0.4547, 0.503, 0.735, -0.4547, 0.503, 0.001265, -0.0001363, 1.0, 0.2034, -0.675, 0.7093, 0.2034, -0.675, 0.7093, 0.001265, -0.0001363, 1.0, -0.01249, -0.7022, 0.7119, 0.4243, 0.569, 0.7045, 0.001265, -0.0001363, 1.0, 0.002042, 0.7086, 0.7057, 5.9e-07, 0.0, 1.0, -0.01249, -0.7022, 0.7119, 0.001265, -0.0001363, 1.0, 0.4243, 0.569, 0.7045, 5.9e-07, 0.0, 1.0, 0.001265, -0.0001363, 1.0, -0.01249, -0.7022, 0.7119, 5.9e-07, 0.0, 1.0, -0.02671, -0.7061, 0.7076, -0.02671, -0.7061, 0.7076, 5.9e-07, 0.0, 1.0, 0.3544, -0.7107, 0.6077, 0.4113, -0.0806, 0.9079, 5.9e-07, 0.0, 1.0, 0.4243, 0.569, 0.7045, 0.8428, 0.3224, 0.431, 0.4113, -0.0806, 0.9079, 0.4243, 0.569, 0.7045, 5.9e-07, 0.0, 1.0, 0.41, 0.005191, 0.9121, 0.3544, -0.7107, 0.6077, 5.9e-07, 0.0, 1.0, 0.4113, -0.0806, 0.9079, 0.41, 0.005191, 0.9121, 0.3544, -0.7107, 0.6077, 0.41, 0.005191, 0.9121, 0.4143, -0.08278, 0.9064, 0.3544, -0.7107, 0.6077, 0.4143, -0.08278, 0.9064, 0.1634, -0.7262, 0.6678, 0.41, 0.005191, 0.9121, 0.4113, -0.0806, 0.9079, 0.3917, 0.00631, 0.9201, 0.4143, -0.08278, 0.9064, 0.41, 0.005191, 0.9121, 0.3917, 0.00631, 0.9201, 0.3917, 0.00631, 0.9201, 0.4113, -0.0806, 0.9079, 0.344, 0.06127, 0.937, 0.344, 0.06127, 0.937, 0.4113, -0.0806, 0.9079, 0.8428, 0.3224, 0.431, -3.706e-08, 0.0, 1.0, 0.4143, -0.08278, 0.9064, 0.3917, 0.00631, 0.9201, 0.4143, -0.08278, 0.9064, -3.706e-08, 0.0, 1.0, 0.1634, -0.7262, 0.6678, 0.3917, 0.00631, 0.9201, 0.344, 0.06127, 0.937, -3.706e-08, 0.0, 1.0, 0.1634, -0.7262, 0.6678, -3.706e-08, 0.0, 1.0, -0.4353, -0.7572, 0.487, -3.706e-08, 0.0, 1.0, -0.6886, -0.1724, 0.7043, -0.4353, -0.7572, 0.487, -0.6886, -0.1724, 0.7043, -3.706e-08, 0.0, 1.0, -0.7084, 0.02864, 0.7053, -0.7084, 0.02864, 0.7053, -3.706e-08, 0.0, 1.0, -0.7064, 0.03159, 0.7071, -3.706e-08, 0.0, 1.0, 0.344, 0.06127, 0.937, -0.7064, 0.03159, 0.7071, -0.00328, 0.0806, 0.9967, 0.344, 0.06127, 0.937, 0.8428, 0.3224, 0.431, 0.8428, 0.3224, 0.431, 1.453e-07, 0.0, 1.0, -0.00328, 0.0806, 0.9967, 1.453e-07, 0.0, 1.0, 0.8428, 0.3224, 0.431, 0.6848, 0.1798, 0.7062, 0.43, 0.7548, 0.4954, 1.453e-07, 0.0, 1.0, 0.6848, 0.1798, 0.7062, -0.3354, 0.817, 0.4691, 1.453e-07, 0.0, 1.0, 0.43, 0.7548, 0.4954, 0.01259, 0.0001576, 0.9999, -0.00328, 0.0806, 0.9967, 1.453e-07, 0.0, 1.0, 1.453e-07, 0.0, 1.0, -0.3354, 0.817, 0.4691, 0.01259, 0.0001576, 0.9999, -0.00328, 0.0806, 0.9967, 0.01259, 0.0001576, 0.9999, -0.6583, -0.2435, 0.7123, -0.6418, 0.2802, 0.7138, 0.01259, 0.0001576, 0.9999, -0.3354, 0.817, 0.4691, 0.01259, 0.0001576, 0.9999, -0.6216, -0.3093, 0.7196, -0.6583, -0.2435, 0.7123, -0.6216, -0.3093, 0.7196, 0.01259, 0.0001576, 0.9999, -0.6418, 0.2802, 0.7138, -0.5113, -0.4612, -0.7251, 0.6203, 0.5784, -0.5298, -0.5924, 0.5338, -0.6035, 0.6203, 0.5784, -0.5298, -0.5113, -0.4612, -0.7251, 0.6922, 0.1755, -0.7001, -0.6396, -0.3014, -0.7071, -0.6549, 0.2893, -0.6981, -0.5113, -0.4612, -0.7251, -0.5113, -0.4612, -0.7251, -0.6549, 0.2893, -0.6981, -4.894e-06, 0.0, -1.0, -0.5113, -0.4612, -0.7251, -4.894e-06, 0.0, -1.0, 0.6922, 0.1755, -0.7001, -0.3537, 0.8188, -0.4522, -4.894e-06, 0.0, -1.0, -0.6549, 0.2893, -0.6981, 0.6922, 0.1755, -0.7001, -4.894e-06, 0.0, -1.0, -0.3537, 0.8188, -0.4522, 0.6922, 0.1755, -0.7001, -0.3537, 0.8188, -0.4522, 0.4344, 0.7663, -0.4733, -0.6886, -0.1724, 0.7043, -0.5084, -0.861, 0.01104, -0.4353, -0.7572, 0.487, -0.5084, -0.861, 0.01104, -0.6886, -0.1724, 0.7043, -0.9646, -0.2635, 0.006159, -0.7084, 0.02864, 0.7053, -0.9646, -0.2635, 0.006159, -0.6886, -0.1724, 0.7043, -0.9646, -0.2635, 0.006159, -0.9519, -0.263, -0.1573, -0.5084, -0.861, 0.01104, -0.5111, -0.8489, -0.1344, -0.5084, -0.861, 0.01104, -0.9519, -0.263, -0.1573, -0.9519, -0.263, -0.1573, -0.5437, -0.8204, -0.1769, -0.5111, -0.8489, -0.1344, -0.9646, -0.2635, 0.006159, -0.7084, 0.02864, 0.7053, -0.9993, 0.03743, 0.003294, -0.9993, 0.03743, 0.003294, -0.9519, -0.263, -0.1573, -0.9646, -0.2635, 0.006159, -0.4856, -0.7289, -0.4826, -0.5437, -0.8204, -0.1769, -0.6766, -0.2231, -0.7017, -0.5437, -0.8204, -0.1769, -0.9519, -0.263, -0.1573, -0.9424, -0.2858, -0.174, -0.9424, -0.2858, -0.174, -0.6766, -0.2231, -0.7017, -0.5437, -0.8204, -0.1769, -0.9961, -0.00537, -0.08765, -0.9424, -0.2858, -0.174, -0.9519, -0.263, -0.1573, -0.9519, -0.263, -0.1573, -0.9993, 0.03743, 0.003294, -0.9961, -0.00537, -0.08765, -0.9945, -0.09034, -0.05327, -0.6766, -0.2231, -0.7017, -0.9424, -0.2858, -0.174, -0.9424, -0.2858, -0.174, -0.9961, -0.00537, -0.08765, -0.9945, -0.09034, -0.05327, -0.6766, -0.2231, -0.7017, -0.9945, -0.09034, -0.05327, -0.7176, -0.01135, -0.6964, -0.7176, -0.01135, -0.6964, -0.9945, -0.09034, -0.05327, -0.996, 0.07503, -0.04778, -0.9961, -0.00537, -0.08765, -0.996, 0.07503, -0.04778, -0.9945, -0.09034, -0.05327, -0.996, 0.07503, -0.04778, -0.5775, 0.6173, -0.5343, -0.7176, -0.01135, -0.6964, -0.5775, 0.6173, -0.5343, -0.996, 0.07503, -0.04778, -0.5924, 0.5338, -0.6035, -0.996, 0.07503, -0.04778, -0.9961, -0.00537, -0.08765, -0.9986, 0.02884, -0.04465, -0.996, 0.07503, -0.04778, -0.9986, 0.02884, -0.04465, -0.5924, 0.5338, -0.6035, -0.9993, 0.03743, 0.003294, -0.9986, 0.02884, -0.04465, -0.9961, -0.00537, -0.08765, -0.9986, 0.02884, -0.04465, -0.5113, -0.4612, -0.7251, -0.5924, 0.5338, -0.6035, -0.7084, 0.02864, 0.7053, -0.999, 0.04469, -2.498e-06, -0.9993, 0.03743, 0.003294, -0.9986, 0.02884, -0.04465, -0.9993, 0.03743, 0.003294, -0.999, 0.04469, -2.498e-06, -0.999, 0.04469, -2.498e-06, -0.7084, 0.02864, 0.7053, -0.7064, 0.03159, 0.7071, -0.6583, -0.2435, 0.7123, -0.999, 0.04469, -2.498e-06, -0.7064, 0.03159, 0.7071, -0.5113, -0.4612, -0.7251, -0.9986, 0.02884, -0.04465, -0.8967, -0.4426, 0.0, -0.8967, -0.4426, 0.0, -0.6396, -0.3014, -0.7071, -0.5113, -0.4612, -0.7251, -0.9986, 0.02884, -0.04465, -0.999, 0.04469, -2.498e-06, -0.907, -0.4212, 0.003552, -0.9986, 0.02884, -0.04465, -0.907, -0.4212, 0.003552, -0.8967, -0.4426, 0.0, -0.999, 0.04469, -2.498e-06, -0.6583, -0.2435, 0.7123, -0.907, -0.4212, 0.003552, -0.6396, -0.3014, -0.7071, -0.8967, -0.4426, 0.0, -0.9062, -0.4228, 0.002909, -0.907, -0.4212, 0.003552, -0.9062, -0.4228, 0.002909, -0.8967, -0.4426, 0.0, -0.6549, 0.2893, -0.6981, -0.6396, -0.3014, -0.7071, -0.9062, -0.4228, 0.002909, -0.6583, -0.2435, 0.7123, -0.9096, -0.4154, -0.009626, -0.907, -0.4212, 0.003552, -0.9096, -0.4154, -0.009626, -0.9062, -0.4228, 0.002909, -0.907, -0.4212, 0.003552, -0.6216, -0.3093, 0.7196, -0.9096, -0.4154, -0.009626, -0.6583, -0.2435, 0.7123, -0.6418, 0.2802, 0.7138, -0.9096, -0.4154, -0.009626, -0.6216, -0.3093, 0.7196, -0.9062, -0.4228, 0.002909, -0.9107, 0.4082, -0.06354, -0.6549, 0.2893, -0.6981, -0.9107, 0.4082, -0.06354, -0.9062, -0.4228, 0.002909, -0.9096, -0.4154, -0.009626, -0.6549, 0.2893, -0.6981, -0.3925, 0.9171, -0.07019, -0.3537, 0.8188, -0.4522, -0.3925, 0.9171, -0.07019, -0.6549, 0.2893, -0.6981, -0.9107, 0.4082, -0.06354, -0.9096, -0.4154, -0.009626, -0.6418, 0.2802, 0.7138, -0.9086, 0.4085, -0.087, -0.9096, -0.4154, -0.009626, -0.9086, 0.4085, -0.087, -0.9107, 0.4082, -0.06354, -0.9107, 0.4082, -0.06354, -0.9086, 0.4085, -0.087, -0.3925, 0.9171, -0.07019, -0.3354, 0.817, 0.4691, -0.9086, 0.4085, -0.087, -0.6418, 0.2802, 0.7138, -0.3796, 0.9209, -0.08807, -0.3925, 0.9171, -0.07019, -0.9086, 0.4085, -0.087, -0.9086, 0.4085, -0.087, -0.3354, 0.817, 0.4691, -0.3796, 0.9209, -0.08807])] * 3)])

# ---- objects
ob_light = bpy.data.objects.new('Light', light_light)
ob_camera = bpy.data.objects.new('Camera', cam_camera)
ob_floor_block_e = bpy.data.objects.new('Floor_Block_E', me_floor_block_e)

# ---- transforms, parenting, visibility, modifiers, constraints
ob_light.location = (4.076, 1.005, 5.904)
ob_light.rotation_euler = (0.6503, 0.05522, 1.866)
ob_light.lock_rotations_4d = False
ob_light.empty_display_type = 'ARROWS'
ob_light.color = (0.0, 0.0, 0.0, 0.0)
ob_light.lineart.crease_threshold = 0.0
ob_camera.location = (7.359, -6.926, 4.958)
ob_camera.rotation_euler = (1.109, 0.0, 0.8149)
ob_camera.lock_rotations_4d = False
ob_camera.empty_display_type = 'ARROWS'
ob_camera.color = (0.0, 0.0, 0.0, 0.0)
ob_camera.display_type = 'WIRE'
ob_camera.lineart.crease_threshold = 0.0
ob_floor_block_e.location = (0.0, 0.0, 0.0)
ob_floor_block_e.rotation_euler = (1.571, -0.0, 0.0)

# ---- collection membership
col_collection.objects.link(ob_light)
col_collection.objects.link(ob_camera)
col_collection.objects.link(ob_floor_block_e)

# ---- scene / render settings (as saved in the file)
scene.camera = ob_camera
scene.frame_start = 1; scene.frame_end = 250; scene.frame_set(1)
scene.render.engine = 'BLENDER_EEVEE_NEXT'
scene.cycles.sampling_pattern = 'TABULATED_SOBOL'
scene.view_settings.view_transform = 'Filmic'
bpy.context.view_layer.update()
